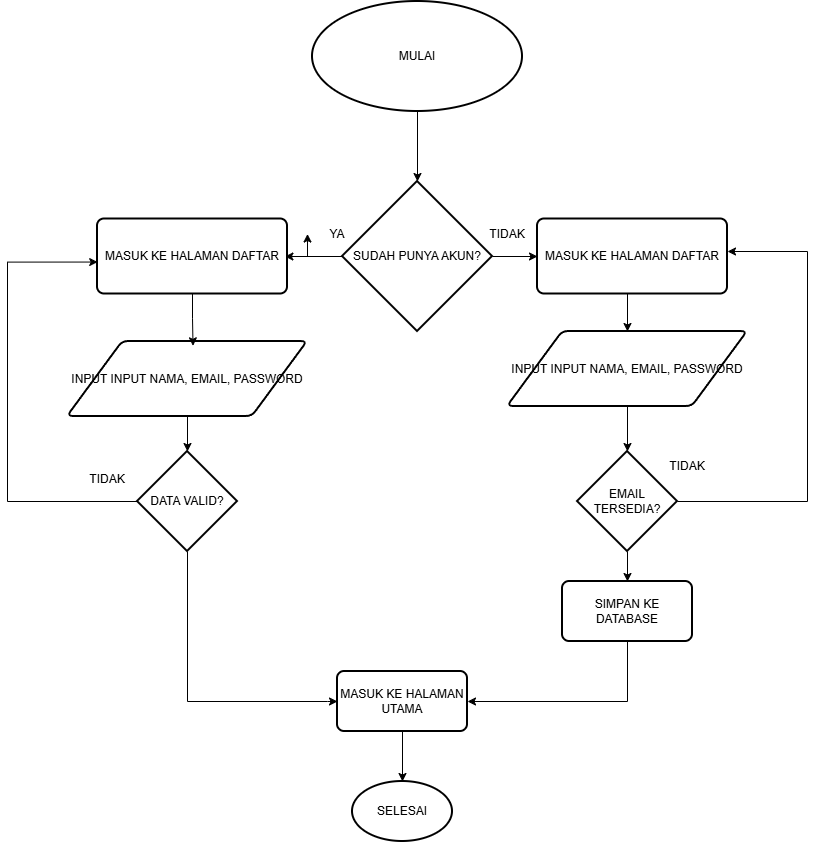

The diagram above was exported from draw.io. Its source (the exported page's mxGraphModel, read from the mxfile embedded in the PNG):
<mxGraphModel dx="1476" dy="886" grid="1" gridSize="10" guides="1" tooltips="1" connect="1" arrows="1" fold="1" page="1" pageScale="1" pageWidth="850" pageHeight="1100" math="0" shadow="0">
  <root>
    <mxCell id="0" />
    <mxCell id="1" parent="0" />
    <mxCell id="WPHl1PVo4-ZHPvCRqiMN-2" parent="1" style="strokeWidth=2;html=1;shape=mxgraph.flowchart.start_1;whiteSpace=wrap;" value="MULAI" vertex="1">
      <mxGeometry height="110" width="210" x="335" y="20" as="geometry" />
    </mxCell>
    <mxCell id="WPHl1PVo4-ZHPvCRqiMN-5" edge="1" parent="1" source="WPHl1PVo4-ZHPvCRqiMN-3" style="edgeStyle=orthogonalEdgeStyle;rounded=0;orthogonalLoop=1;jettySize=auto;html=1;defaultLabelBackgroundColor=page;entryX=0;entryY=0.5;entryDx=0;entryDy=0;" target="WPHl1PVo4-ZHPvCRqiMN-42">
      <mxGeometry relative="1" x="-0.2364" as="geometry">
        <mxPoint x="557.5999999999999" y="275" as="targetPoint" />
      </mxGeometry>
    </mxCell>
    <mxCell id="WPHl1PVo4-ZHPvCRqiMN-16" edge="1" parent="1" source="WPHl1PVo4-ZHPvCRqiMN-3" style="edgeStyle=orthogonalEdgeStyle;rounded=0;orthogonalLoop=1;jettySize=auto;html=1;defaultLabelBackgroundColor=page;">
      <mxGeometry relative="1" as="geometry">
        <mxPoint x="307.4000000000001" y="275" as="targetPoint" />
      </mxGeometry>
    </mxCell>
    <mxCell id="WPHl1PVo4-ZHPvCRqiMN-3" parent="1" style="strokeWidth=2;html=1;shape=mxgraph.flowchart.decision;whiteSpace=wrap;" value="SUDAH PUNYA AKUN?" vertex="1">
      <mxGeometry height="150" width="150" x="365" y="200" as="geometry" />
    </mxCell>
    <mxCell id="WPHl1PVo4-ZHPvCRqiMN-4" edge="1" parent="1" source="WPHl1PVo4-ZHPvCRqiMN-2" style="edgeStyle=orthogonalEdgeStyle;rounded=0;orthogonalLoop=1;jettySize=auto;html=1;entryX=0.5;entryY=0;entryDx=0;entryDy=0;entryPerimeter=0;defaultLabelBackgroundColor=page;" target="WPHl1PVo4-ZHPvCRqiMN-3">
      <mxGeometry relative="1" as="geometry" />
    </mxCell>
    <mxCell id="WPHl1PVo4-ZHPvCRqiMN-7" parent="1" style="text;html=1;whiteSpace=wrap;strokeColor=none;fillColor=none;align=center;verticalAlign=middle;rounded=0;" value="TIDAK" vertex="1">
      <mxGeometry height="30" width="60" x="500" y="237.5" as="geometry" />
    </mxCell>
    <mxCell id="WPHl1PVo4-ZHPvCRqiMN-8" parent="1" style="text;html=1;whiteSpace=wrap;strokeColor=none;fillColor=none;align=center;verticalAlign=middle;rounded=0;" value="YA" vertex="1">
      <mxGeometry height="30" width="60" x="330" y="237.5" as="geometry" />
    </mxCell>
    <mxCell id="WPHl1PVo4-ZHPvCRqiMN-22" edge="1" parent="1" style="edgeStyle=orthogonalEdgeStyle;rounded=0;orthogonalLoop=1;jettySize=auto;html=1;entryX=0.5;entryY=0;entryDx=0;entryDy=0;defaultLabelBackgroundColor=page;" target="WPHl1PVo4-ZHPvCRqiMN-10">
      <mxGeometry relative="1" as="geometry">
        <mxPoint x="650.0000000000002" y="312.5" as="sourcePoint" />
      </mxGeometry>
    </mxCell>
    <mxCell id="WPHl1PVo4-ZHPvCRqiMN-10" parent="1" style="shape=parallelogram;html=1;strokeWidth=2;perimeter=parallelogramPerimeter;whiteSpace=wrap;rounded=1;arcSize=12;size=0.23;" value="INPUT INPUT NAMA, EMAIL, PASSWORD" vertex="1">
      <mxGeometry height="75" width="240" x="530" y="350" as="geometry" />
    </mxCell>
    <mxCell id="WPHl1PVo4-ZHPvCRqiMN-18" parent="1" style="shape=parallelogram;html=1;strokeWidth=2;perimeter=parallelogramPerimeter;whiteSpace=wrap;rounded=1;arcSize=12;size=0.23;" value="INPUT INPUT NAMA, EMAIL, PASSWORD" vertex="1">
      <mxGeometry height="75" width="240" x="90" y="360" as="geometry" />
    </mxCell>
    <mxCell id="WPHl1PVo4-ZHPvCRqiMN-23" edge="1" parent="1" style="edgeStyle=orthogonalEdgeStyle;rounded=0;orthogonalLoop=1;jettySize=auto;html=1;entryX=0.523;entryY=0.058;entryDx=0;entryDy=0;entryPerimeter=0;defaultLabelBackgroundColor=page;" target="WPHl1PVo4-ZHPvCRqiMN-18">
      <mxGeometry relative="1" as="geometry">
        <mxPoint x="215" y="312.5" as="sourcePoint" />
      </mxGeometry>
    </mxCell>
    <mxCell id="WPHl1PVo4-ZHPvCRqiMN-28" edge="1" parent="1" source="WPHl1PVo4-ZHPvCRqiMN-24" style="edgeStyle=orthogonalEdgeStyle;rounded=0;orthogonalLoop=1;jettySize=auto;html=1;entryX=0.001;entryY=0.574;entryDx=0;entryDy=0;defaultLabelBackgroundColor=page;entryPerimeter=0;" target="WPHl1PVo4-ZHPvCRqiMN-43">
      <mxGeometry relative="1" x="0.0183" as="geometry">
        <Array as="points">
          <mxPoint x="30" y="520" />
          <mxPoint x="30" y="280.6" />
        </Array>
        <mxPoint x="122.59999999999991" y="275" as="targetPoint" />
      </mxGeometry>
    </mxCell>
    <mxCell id="WPHl1PVo4-ZHPvCRqiMN-36" edge="1" parent="1" source="WPHl1PVo4-ZHPvCRqiMN-24" style="edgeStyle=orthogonalEdgeStyle;rounded=0;orthogonalLoop=1;jettySize=auto;html=1;defaultLabelBackgroundColor=page;entryX=0;entryY=0.5;entryDx=0;entryDy=0;" target="WPHl1PVo4-ZHPvCRqiMN-40">
      <mxGeometry relative="1" as="geometry">
        <Array as="points">
          <mxPoint x="210" y="720" />
          <mxPoint x="350" y="720" />
        </Array>
        <mxPoint x="360" y="720" as="targetPoint" />
      </mxGeometry>
    </mxCell>
    <mxCell id="WPHl1PVo4-ZHPvCRqiMN-24" parent="1" style="strokeWidth=2;html=1;shape=mxgraph.flowchart.decision;whiteSpace=wrap;" value="DATA VALID?" vertex="1">
      <mxGeometry height="100" width="100" x="160" y="470" as="geometry" />
    </mxCell>
    <mxCell id="WPHl1PVo4-ZHPvCRqiMN-29" parent="1" style="text;html=1;whiteSpace=wrap;strokeColor=none;fillColor=none;align=center;verticalAlign=middle;rounded=0;" value="TIDAK" vertex="1">
      <mxGeometry height="30" width="60" x="100" y="483" as="geometry" />
    </mxCell>
    <mxCell id="WPHl1PVo4-ZHPvCRqiMN-32" edge="1" parent="1" source="WPHl1PVo4-ZHPvCRqiMN-31" style="edgeStyle=orthogonalEdgeStyle;rounded=0;orthogonalLoop=1;jettySize=auto;html=1;defaultLabelBackgroundColor=page;" target="WPHl1PVo4-ZHPvCRqiMN-42">
      <mxGeometry relative="1" x="-0.017" as="geometry">
        <Array as="points">
          <mxPoint x="830" y="520" />
          <mxPoint x="830" y="270" />
        </Array>
        <mxPoint x="742.4000000000003" y="275" as="targetPoint" />
      </mxGeometry>
    </mxCell>
    <mxCell id="WPHl1PVo4-ZHPvCRqiMN-38" edge="1" parent="1" source="WPHl1PVo4-ZHPvCRqiMN-31" style="edgeStyle=orthogonalEdgeStyle;rounded=0;orthogonalLoop=1;jettySize=auto;html=1;entryX=0.5;entryY=0;entryDx=0;entryDy=0;defaultLabelBackgroundColor=page;" target="WPHl1PVo4-ZHPvCRqiMN-37">
      <mxGeometry relative="1" as="geometry" />
    </mxCell>
    <mxCell id="WPHl1PVo4-ZHPvCRqiMN-31" parent="1" style="strokeWidth=2;html=1;shape=mxgraph.flowchart.decision;whiteSpace=wrap;" value="EMAIL TERSEDIA?" vertex="1">
      <mxGeometry height="100" width="100" x="600" y="470" as="geometry" />
    </mxCell>
    <mxCell id="WPHl1PVo4-ZHPvCRqiMN-33" parent="1" style="text;html=1;whiteSpace=wrap;strokeColor=none;fillColor=none;align=center;verticalAlign=middle;rounded=0;" value="TIDAK" vertex="1">
      <mxGeometry height="30" width="60" x="680" y="470" as="geometry" />
    </mxCell>
    <mxCell id="WPHl1PVo4-ZHPvCRqiMN-34" edge="1" parent="1" source="WPHl1PVo4-ZHPvCRqiMN-18" style="edgeStyle=orthogonalEdgeStyle;rounded=0;orthogonalLoop=1;jettySize=auto;html=1;entryX=0.5;entryY=0;entryDx=0;entryDy=0;entryPerimeter=0;defaultLabelBackgroundColor=page;" target="WPHl1PVo4-ZHPvCRqiMN-24">
      <mxGeometry relative="1" as="geometry" />
    </mxCell>
    <mxCell id="WPHl1PVo4-ZHPvCRqiMN-35" edge="1" parent="1" source="WPHl1PVo4-ZHPvCRqiMN-10" style="edgeStyle=orthogonalEdgeStyle;rounded=0;orthogonalLoop=1;jettySize=auto;html=1;entryX=0.5;entryY=0;entryDx=0;entryDy=0;entryPerimeter=0;defaultLabelBackgroundColor=page;" target="WPHl1PVo4-ZHPvCRqiMN-31">
      <mxGeometry relative="1" as="geometry" />
    </mxCell>
    <mxCell id="WPHl1PVo4-ZHPvCRqiMN-41" edge="1" parent="1" source="WPHl1PVo4-ZHPvCRqiMN-37" style="edgeStyle=orthogonalEdgeStyle;rounded=0;orthogonalLoop=1;jettySize=auto;html=1;entryX=1;entryY=0.5;entryDx=0;entryDy=0;defaultLabelBackgroundColor=page;" target="WPHl1PVo4-ZHPvCRqiMN-40">
      <mxGeometry relative="1" as="geometry">
        <Array as="points">
          <mxPoint x="650" y="720" />
        </Array>
      </mxGeometry>
    </mxCell>
    <mxCell id="WPHl1PVo4-ZHPvCRqiMN-37" parent="1" style="rounded=1;whiteSpace=wrap;html=1;absoluteArcSize=1;arcSize=14;strokeWidth=2;" value="SIMPAN KE DATABASE" vertex="1">
      <mxGeometry height="60" width="130" x="585" y="600" as="geometry" />
    </mxCell>
    <mxCell id="WPHl1PVo4-ZHPvCRqiMN-40" parent="1" style="rounded=1;whiteSpace=wrap;html=1;absoluteArcSize=1;arcSize=14;strokeWidth=2;" value="MASUK KE HALAMAN UTAMA" vertex="1">
      <mxGeometry height="60" width="130" x="360" y="690" as="geometry" />
    </mxCell>
    <mxCell id="WPHl1PVo4-ZHPvCRqiMN-42" parent="1" style="rounded=1;whiteSpace=wrap;html=1;absoluteArcSize=1;arcSize=14;strokeWidth=2;" value="MASUK KE HALAMAN DAFTAR" vertex="1">
      <mxGeometry height="75" width="190" x="560" y="237.5" as="geometry" />
    </mxCell>
    <mxCell id="WPHl1PVo4-ZHPvCRqiMN-44" edge="1" parent="1" source="WPHl1PVo4-ZHPvCRqiMN-43" style="edgeStyle=orthogonalEdgeStyle;rounded=0;orthogonalLoop=1;jettySize=auto;html=1;defaultLabelBackgroundColor=page;" target="WPHl1PVo4-ZHPvCRqiMN-8" value="">
      <mxGeometry relative="1" x="-0.0118" as="geometry" />
    </mxCell>
    <mxCell id="WPHl1PVo4-ZHPvCRqiMN-43" parent="1" style="rounded=1;whiteSpace=wrap;html=1;absoluteArcSize=1;arcSize=14;strokeWidth=2;" value="MASUK KE HALAMAN DAFTAR" vertex="1">
      <mxGeometry height="75" width="190" x="120" y="237.5" as="geometry" />
    </mxCell>
    <mxCell id="WPHl1PVo4-ZHPvCRqiMN-45" parent="1" style="strokeWidth=2;html=1;shape=mxgraph.flowchart.start_1;whiteSpace=wrap;" value="SELESAI" vertex="1">
      <mxGeometry height="60" width="100" x="375" y="800" as="geometry" />
    </mxCell>
    <mxCell id="WPHl1PVo4-ZHPvCRqiMN-46" edge="1" parent="1" source="WPHl1PVo4-ZHPvCRqiMN-40" style="edgeStyle=orthogonalEdgeStyle;rounded=0;orthogonalLoop=1;jettySize=auto;html=1;entryX=0.5;entryY=0;entryDx=0;entryDy=0;entryPerimeter=0;defaultLabelBackgroundColor=page;" target="WPHl1PVo4-ZHPvCRqiMN-45">
      <mxGeometry relative="1" as="geometry" />
    </mxCell>
  </root>
</mxGraphModel>